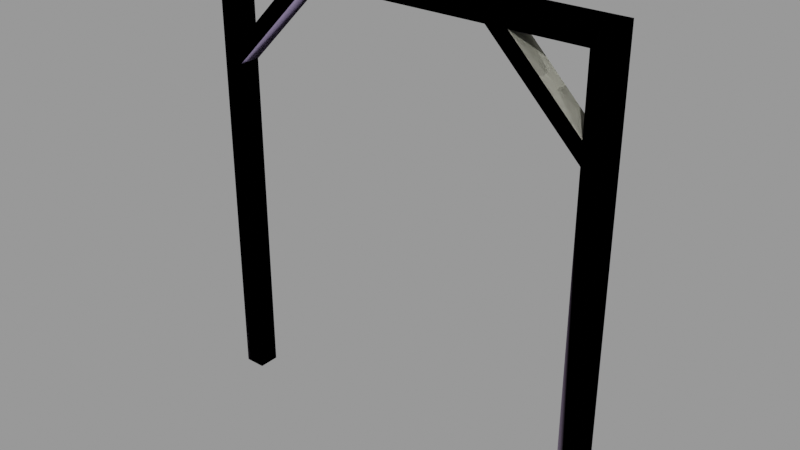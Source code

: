 # Source: doorframe001b.blend  (saved by Blender 2.92.15; exported with 4.5.12 LTS)
import bpy
from mathutils import Matrix  # noqa: F401  (used for matrix-valued properties, if any)

bpy.ops.wm.read_factory_settings(use_empty=True)
scene = bpy.context.scene
scene.name = 'doorframe001b.qc'

# ---- collections
col_doorframe001b = bpy.data.collections.new('doorframe001b'); scene.collection.children.link(col_doorframe001b)

# ---- materials (node trees are filled in below, after node groups)
mat_wood_bridge001 = bpy.data.materials.new('wood_bridge001')
mat_wood_bridge001.use_transparent_shadow = False
mat_wood_bridge001.diffuse_color = (0.6061, 0.6078, 0.4965, 1.0)
mat_phy = bpy.data.materials.new('  phy')
mat_phy.use_transparent_shadow = False
mat_phy.diffuse_color = (0.5255, 0.432, 0.7157, 1.0)

# ---- material node trees

# ---- meshes
me_doorframe001b_reference = bpy.data.meshes.new('doorframe001b_reference')
me_doorframe001b_reference.from_pydata([(104.0, 6.0, 192.0), (52.0, 6.0, 244.0), (104.0, 6.0, 204.0), (64.0, 6.0, 244.0), (-116.0, -6.0, 256.0), (-116.0, 6.0, 256.0), (-116.0, -6.0, 0.0), (-116.0, 6.0, 0.0), (-104.0, 6.0, 244.0), (-104.0, -6.0, 244.0), (-104.0, -6.0, 0.0), (-104.0, 6.0, 0.0), (-104.0, -6.0, 192.0), (-52.0, -6.0, 244.0), (-104.0, -6.0, 204.0), (-64.0, -6.0, 244.0), (-104.0, 6.0, 192.0), (-104.0, 6.0, 204.0), (-52.0, 6.0, 244.0), (-64.0, 6.0, 244.0), (116.0, -6.0, 256.0), (104.0, -6.0, 244.0), (116.0, 6.0, 256.0), (104.0, 6.0, 244.0), (-104.0, -6.0, 244.0), (-116.0, -6.0, 256.0), (-104.0, 6.0, 244.0), (104.0, -6.0, 0.0), (104.0, 6.0, 0.0), (116.0, -6.0, 0.0), (116.0, 6.0, 0.0), (104.0, -6.0, 192.0), (104.0, -6.0, 204.0), (52.0, -6.0, 244.0), (64.0, -6.0, 244.0)], [], [(0, 1, 2), (2, 1, 3), (4, 5, 6), (5, 7, 6), (5, 4, 8), (4, 9, 8), (4, 6, 9), (6, 10, 9), (5, 8, 7), (7, 8, 11), (8, 9, 11), (9, 10, 11), (12, 13, 14), (14, 13, 15), (12, 14, 16), (14, 17, 16), (18, 13, 16), (13, 12, 16), (14, 15, 17), (15, 19, 17), (15, 13, 19), (13, 18, 19), (16, 17, 18), (17, 19, 18), (20, 4, 21), (21, 4, 9), (22, 20, 23), (20, 21, 23), (23, 21, 8), (21, 9, 8), (4, 20, 5), (20, 22, 5), (24, 25, 26), (25, 5, 26), (5, 22, 26), (22, 23, 26), (21, 23, 27), (23, 28, 27), (23, 21, 22), (21, 20, 22), (20, 21, 29), (21, 27, 29), (22, 30, 23), (28, 23, 30), (22, 20, 30), (20, 29, 30), (31, 32, 33), (32, 34, 33), (2, 32, 0), (32, 31, 0), (31, 33, 0), (33, 1, 0), (3, 34, 2), (34, 32, 2), (33, 34, 1), (34, 3, 1)])
me_doorframe001b_reference.polygons.foreach_set('use_smooth', [True] * 56)
_k = set([(0, 1), (0, 2), (0, 31), (1, 3), (1, 33), (2, 3), (2, 32), (3, 34), (4, 5), (4, 6), (4, 20), (5, 6), (5, 7), (5, 8), (5, 22), (5, 26), (7, 8), (8, 9), (8, 11), (8, 21), (9, 10), (9, 11), (9, 21), (12, 13), (12, 14), (12, 16), (13, 15), (13, 18), (14, 15), (14, 17), (15, 19), (16, 17), (16, 18), (17, 19), (18, 19), (20, 29), (20, 30), (21, 27), (21, 29), (22, 26), (22, 30), (23, 27), (23, 28), (31, 32), (31, 33), (32, 34), (33, 34)])
me_doorframe001b_reference.attributes.new('sharp_edge', 'BOOLEAN', 'EDGE').data.foreach_set('value', [ (min(e.vertices), max(e.vertices)) in _k for e in me_doorframe001b_reference.edges])
_uv = me_doorframe001b_reference.uv_layers.new(name='UVMap')
_uv.uv.foreach_set('vector', [0.0494, -0.12, 0.3367, -0.12, 0.08255, -0.1532, 0.08255, -0.1532, 0.3367, -0.12, 0.3035, -0.1532, 1.063, -0.05273, 1.063, -0.09961, 0.0625, -0.05273, 1.063, -0.09961, 0.0625, -0.09961, 0.0625, -0.05273, 1.062, -0.09961, 1.062, -0.05273, 1.016, -0.09961, 1.062, -0.05273, 1.016, -0.05273, 1.016, -0.09961, 1.0, 1.0, 0.0, 1.0, 0.9532, 0.9531, 0.0, 1.0, 0.0, 0.9531, 0.9532, 0.9531, 0.9688, 0.9551, 0.9219, 0.9082, -0.03125, 0.9551, -0.03125, 0.9551, 0.9219, 0.9082, -0.03125, 0.9082, 1.016, -1.006, 1.016, -0.959, 0.0625, -1.006, 1.016, -0.959, 0.0625, -0.959, 0.0625, -1.006, -0.676, -0.6126, -0.3887, -0.6126, -0.6429, -0.6458, -0.6429, -0.6458, -0.3887, -0.6126, -0.4219, -0.6458, 0.7422, -0.9297, 0.7891, -0.9297, 0.7422, -0.9766, 0.7891, -0.9297, 0.7891, -0.9766, 0.7422, -0.9766, -0.2159, 0.07527, -0.2159, 0.0284, -0.5032, 0.07527, -0.2159, 0.0284, -0.5032, 0.0284, -0.5032, 0.07527, -0.47, 0.06154, -0.249, 0.06154, -0.47, 0.1084, -0.249, 0.06154, -0.249, 0.1084, -0.47, 0.1084, 0.7891, -0.08594, 0.7422, -0.08594, 0.7891, -0.1328, 0.7422, -0.08594, 0.7422, -0.1328, 0.7891, -0.1328, -0.4393, 0.6391, -0.4062, 0.6722, -0.1521, 0.6391, -0.4062, 0.6722, -0.1852, 0.6722, -0.1521, 0.6391, -0.0469, -1.045, -0.9531, -1.045, -0.09378, -0.998, -0.09378, -0.998, -0.9531, -1.045, -0.9062, -0.998, -0.08594, -1.014, -0.03906, -1.014, -0.08594, -0.9668, -0.03906, -1.014, -0.03906, -0.9668, -0.08594, -0.9668, -0.07815, -0.09961, -0.07815, -0.05273, -0.8906, -0.09961, -0.07815, -0.05273, -0.8906, -0.05273, -0.8906, -0.09961, -0.9375, -0.05273, -0.03128, -0.05273, -0.9375, -0.09961, -0.03128, -0.05273, -0.03128, -0.09961, -0.9375, -0.09961, -0.02344, 1.002, -0.02344, 1.049, 0.02344, 1.002, -0.02344, 1.049, 0.02344, 1.049, 0.02344, 1.002, -1.031, 0.9551, -0.125, 0.9551, -0.9843, 0.9082, -0.125, 0.9551, -0.1719, 0.9082, -0.9843, 0.9082, 0.9004, 0.05469, 0.9004, 0.1016, -0.05273, 0.05469, 0.9004, 0.1016, -0.05273, 0.1016, -0.05273, 0.05469, 0.2031, -0.09961, 0.2031, -0.05273, 0.1562, -0.09961, 0.2031, -0.05273, 0.1562, -0.05273, 0.1562, -0.09961, 1.144, 0.03906, 1.097, 0.08594, 0.1436, 0.03906, 1.097, 0.08594, 0.1436, 0.08594, 0.1436, 0.03906, 0.9688, 0.04883, -0.03125, 0.04883, 0.9219, 0.0957, -0.03125, 0.0957, 0.9219, 0.0957, -0.03125, 0.04883, 1.0, 1.01, 1.0, 0.9629, 0.0, 1.01, 1.0, 0.9629, 0.0, 0.9629, 0.0, 1.01, 0.03856, -0.08666, 0.07171, -0.05351, 0.3258, -0.08666, 0.07171, -0.05351, 0.2927, -0.05351, 0.3258, -0.08666, 0.7891, -0.1016, 0.7891, -0.05469, 0.7422, -0.1016, 0.7891, -0.05469, 0.7422, -0.05469, 0.7422, -0.1016, 0.03617, -0.1112, 0.3234, -0.1112, 0.03617, -0.158, 0.3234, -0.1112, 0.3234, -0.158, 0.03617, -0.158, 0.2903, -0.1249, 0.2903, -0.07801, 0.06931, -0.1249, 0.2903, -0.07801, 0.06931, -0.07801, 0.06931, -0.1249, 0.3359, -0.08594, 0.2891, -0.08594, 0.3359, -0.1328, 0.2891, -0.08594, 0.2891, -0.1328, 0.3359, -0.1328])
_uv.active_render = True
_uv = me_doorframe001b_reference.uv_layers.new(name='lightmap')
_uv.uv.foreach_set('vector', [0.3626, 0.6384, 0.002002, 0.7263, 0.3626, 0.7263, 0.6354, 0.002002, 0.5475, 0.3626, 0.6354, 0.3626, 0.3626, 0.8172, 0.3626, 0.7293, 0.002002, 0.8172, 0.3616, 0.7283, 0.001001, 0.7283, 0.001001, 0.8162, 0.8172, 0.9081, 0.7293, 0.9081, 0.8172, 0.7293, 0.5475, 0.9081, 0.7263, 0.9081, 0.7263, 0.8202, 0.1838, 0.5445, 0.3626, 0.1838, 0.3626, 0.5445, 0.3626, 0.5475, 0.3626, 0.6354, 0.002002, 0.6354, 0.3616, 0.1828, 0.1828, 0.1828, 0.1828, 0.5435, 0.001001, 0.6344, 0.3616, 0.5465, 0.001001, 0.5465, 0.8172, 0.3626, 0.7293, 0.3626, 0.8172, 0.002002, 0.7283, 0.3616, 0.7283, 0.001001, 0.8162, 0.001001, 0.7263, 0.7293, 0.3656, 0.8172, 0.7263, 0.8172, 0.999, 0.002002, 0.9111, 0.3626, 0.999, 0.3626, 0.1808, 0.999, 0.1808, 0.9111, 0.09291, 0.999, 0.002002, 0.999, 0.08991, 0.999, 0.08991, 0.9111, 0.7263, 0.6354, 0.7263, 0.5475, 0.3656, 0.6354, 0.7253, 0.5465, 0.3646, 0.5465, 0.3646, 0.6344, 0.9081, 0.3626, 0.9081, 0.002002, 0.8202, 0.3626, 0.9071, 0.001001, 0.8192, 0.001001, 0.8192, 0.3616, 0.3626, 0.999, 0.3626, 0.9111, 0.2747, 0.999, 0.3616, 0.9101, 0.2737, 0.9101, 0.2737, 0.998, 0.3646, 0.8162, 0.3646, 0.7283, 0.7253, 0.7283, 0.9101, 0.3616, 0.9101, 0.001001, 0.998, 0.001001, 0.3626, 0.002002, 0.002002, 0.1808, 0.3626, 0.1808, 0.5445, 0.002002, 0.3656, 0.3626, 0.5445, 0.3626, 0.5445, 0.9081, 0.5445, 0.8202, 0.3656, 0.9081, 0.9081, 0.7293, 0.9081, 0.9081, 0.8202, 0.9081, 0.3626, 0.9081, 0.3626, 0.8202, 0.002002, 0.9081, 0.3616, 0.8192, 0.001001, 0.8192, 0.001001, 0.9071, 0.9081, 0.7263, 0.9081, 0.3656, 0.8202, 0.7263, 0.9071, 0.3646, 0.8192, 0.3646, 0.8192, 0.7253, 0.5465, 0.8192, 0.7253, 0.8192, 0.5465, 0.9071, 0.8162, 0.7283, 0.7283, 0.7283, 0.7283, 0.9071, 0.001001, 0.1798, 0.3616, 0.001001, 0.001001, 0.001001, 0.5435, 0.001001, 0.3646, 0.001001, 0.3646, 0.3616, 0.7263, 0.7263, 0.7263, 0.6384, 0.3656, 0.7263, 0.7253, 0.6374, 0.3646, 0.6374, 0.3646, 0.7253, 0.8192, 0.7283, 0.9071, 0.7283, 0.8192, 0.9071, 0.5435, 0.8192, 0.3646, 0.8192, 0.3646, 0.9071, 0.002002, 0.5445, 0.1808, 0.5445, 0.1808, 0.1838, 0.3656, 0.5445, 0.7263, 0.5445, 0.7263, 0.4565, 0.1798, 0.1828, 0.001001, 0.5435, 0.001001, 0.1828, 0.3646, 0.4555, 0.7253, 0.4555, 0.3646, 0.5435, 0.8172, 0.7263, 0.7293, 0.7263, 0.8172, 0.3656, 0.7283, 0.7253, 0.7283, 0.3646, 0.8162, 0.3646, 0.001001, 0.7253, 0.001001, 0.6374, 0.3616, 0.6374, 0.5465, 0.3616, 0.5465, 0.001001, 0.6344, 0.001001, 0.001001, 0.9101, 0.08891, 0.9101, 0.001001, 0.998, 0.09191, 0.998, 0.09191, 0.9101, 0.1798, 0.9101, 0.7263, 0.4535, 0.3656, 0.4535, 0.7263, 0.3656, 0.3646, 0.4525, 0.3646, 0.3646, 0.7253, 0.3646, 0.7263, 0.3626, 0.6384, 0.3626, 0.7263, 0.002002, 0.6374, 0.3616, 0.6374, 0.001001, 0.7253, 0.001001, 0.2717, 0.999, 0.2717, 0.9111, 0.1838, 0.999, 0.2707, 0.9101, 0.1828, 0.9101, 0.1828, 0.998])
me_doorframe001b_reference.materials.append(mat_wood_bridge001)
me_doorframe001b_reference.use_remesh_fix_poles = True
me_doorframe001b_reference.use_remesh_preserve_attributes = False
me_doorframe001b_reference.use_mirror_vertex_groups = False
me_doorframe001b_reference.update()
me_doorframe001b_reference.normals_split_custom_set([tuple(v) for v in zip(*[iter([-1.009e-07, 1.0, 0.0, -8.3e-08, 1.0, 0.0, -9.969e-08, 1.0, 0.0, -9.969e-08, 1.0, 0.0, -8.3e-08, 1.0, 0.0, -7.947e-08, 1.0, 0.0, -1.0, 0.0, 1.466e-05, -1.0, 0.0, 1.466e-05, -1.0, 0.0, 1.466e-05, -1.0, 0.0, 1.466e-05, -1.0, 0.0, 1.466e-05, -1.0, 0.0, 1.466e-05, 0.7071, 0.0, 0.7071, 0.7071, 0.0, 0.7071, 0.7071, 0.0, 0.7071, 0.7071, 0.0, 0.7071, 0.7071, 0.0, 0.7071, 0.7071, 0.0, 0.7071, 7.45e-08, -1.0, -4.47e-08, 2.33e-09, -1.0, -3.671e-08, 7.295e-08, -1.0, -4.453e-08, 2.33e-09, -1.0, -3.671e-08, 0.0, -1.0, -3.645e-08, 7.295e-08, -1.0, -4.453e-08, -7.45e-08, 1.0, 4.47e-08, -7.45e-08, 1.0, 4.47e-08, -7.45e-08, 1.0, 4.47e-08, 0.0, 1.0, 3.645e-08, 0.0, 1.0, 3.645e-08, 0.0, 1.0, 3.645e-08, 1.0, 0.0, -1.638e-05, 1.0, 0.0, -1.638e-05, 1.0, 0.0, -1.638e-05, 1.0, 0.0, -1.638e-05, 1.0, 0.0, -1.638e-05, 1.0, 0.0, -1.638e-05, 0.0, -1.0, 0.0, 0.0, -1.0, 0.0, 0.0, -1.0, 0.0, 0.0, -1.0, 0.0, 0.0, -1.0, 0.0, 0.0, -1.0, 0.0, -1.0, 0.0, 0.0, -1.0, 0.0, 0.0, -1.0, 0.0, 0.0, -1.0, 0.0, 0.0, -1.0, 0.0, 0.0, -1.0, 0.0, 0.0, 0.7071, 0.0, -0.7071, 0.7071, 0.0, -0.7071, 0.7071, 0.0, -0.7071, 0.7071, 0.0, -0.7071, 0.7071, 0.0, -0.7071, 0.7071, 0.0, -0.7071, -0.7071, 0.0, 0.7071, -0.7071, 0.0, 0.7071, -0.7071, 0.0, 0.7071, -0.7071, 0.0, 0.7071, -0.7071, 0.0, 0.7071, -0.7071, 0.0, 0.7071, 0.0, 0.0, 1.0, 0.0, 0.0, 1.0, 0.0, 0.0, 1.0, 0.0, 0.0, 1.0, 0.0, 0.0, 1.0, 0.0, 0.0, 1.0, 0.0, 1.0, 0.0, 0.0, 1.0, 0.0, 0.0, 1.0, 0.0, 0.0, 1.0, 0.0, 0.0, 1.0, 0.0, 0.0, 1.0, 0.0, 4.316e-08, -1.0, 0.0, 4.14e-08, -1.0, -4.552e-08, 4.312e-08, -1.0, -1.131e-09, 4.312e-08, -1.0, -1.131e-09, 4.14e-08, -1.0, -4.552e-08, 4.127e-08, -1.0, -4.891e-08, 0.7071, 0.0, -0.7071, 0.7071, 0.0, -0.7071, 0.7071, 0.0, -0.7071, 0.7071, 0.0, -0.7071, 0.7071, 0.0, -0.7071, 0.7071, 0.0, -0.7071, 0.0, 0.0, -1.0, 0.0, 0.0, -1.0, 0.0, 0.0, -1.0, 0.0, 0.0, -1.0, 0.0, 0.0, -1.0, 0.0, 0.0, -1.0, -1.754e-07, 0.0, 1.0, -2.602e-07, 0.0, 1.0, -1.783e-07, 0.0, 1.0, -2.602e-07, 0.0, 1.0, -2.631e-07, 0.0, 1.0, -1.783e-07, 0.0, 1.0, -0.7071, 0.0, -0.7071, -0.7071, 0.0, -0.7071, -0.7071, 0.0, -0.7071, -0.7071, 0.0, -0.7071, -0.7071, 0.0, -0.7071, -0.7071, 0.0, -0.7071, -4.316e-08, 1.0, 1.754e-07, -4.316e-08, 1.0, 1.754e-07, -4.316e-08, 1.0, 1.754e-07, -4.127e-08, 1.0, 0.0, -4.127e-08, 1.0, 0.0, -4.127e-08, 1.0, 0.0, -1.0, 0.0, -1.507e-05, -1.0, 0.0, -1.507e-05, -1.0, 0.0, -1.507e-05, -1.0, 0.0, -1.507e-05, -1.0, 0.0, -1.507e-05, -1.0, 0.0, -1.507e-05, -0.7071, 0.0, 0.7071, -0.7071, 0.0, 0.7071, -0.7071, 0.0, 0.7071, -0.7071, 0.0, 0.7071, -0.7071, 0.0, 0.7071, -0.7071, 0.0, 0.7071, 4.284e-08, -1.0, -3.974e-08, 4.284e-08, -1.0, -3.974e-08, 4.284e-08, -1.0, -3.974e-08, 0.0, -1.0, -5.211e-08, 0.0, -1.0, -5.211e-08, 0.0, -1.0, -5.211e-08, -4.284e-08, 1.0, 3.974e-08, -1.34e-09, 1.0, 5.173e-08, -4.195e-08, 1.0, 3.999e-08, 0.0, 1.0, 5.211e-08, -4.195e-08, 1.0, 3.999e-08, -1.34e-09, 1.0, 5.173e-08, 1.0, 0.0, 1.436e-05, 1.0, 0.0, 1.436e-05, 1.0, 0.0, 1.436e-05, 1.0, 0.0, 1.436e-05, 1.0, 0.0, 1.436e-05, 1.0, 0.0, 1.436e-05, 1.009e-07, -1.0, 0.0, 9.969e-08, -1.0, 0.0, 8.3e-08, -1.0, 0.0, 9.969e-08, -1.0, 0.0, 7.947e-08, -1.0, 0.0, 8.3e-08, -1.0, 0.0, 1.0, 0.0, 0.0, 1.0, 0.0, 0.0, 1.0, 0.0, 0.0, 1.0, 0.0, 0.0, 1.0, 0.0, 0.0, 1.0, 0.0, 0.0, -0.7071, 0.0, -0.7071, -0.7071, 0.0, -0.7071, -0.7071, 0.0, -0.7071, -0.7071, 0.0, -0.7071, -0.7071, 0.0, -0.7071, -0.7071, 0.0, -0.7071, 0.7071, 0.0, 0.7071, 0.7071, 0.0, 0.7071, 0.7071, 0.0, 0.7071, 0.7071, 0.0, 0.7071, 0.7071, 0.0, 0.7071, 0.7071, 0.0, 0.7071, 0.0, 0.0, 1.0, -7.947e-08, 0.0, 1.0, -7.946e-08, 0.0, 1.0, -7.947e-08, 0.0, 1.0, -1.589e-07, 0.0, 1.0, -7.946e-08, 0.0, 1.0])] * 3)])
me_doorframe001b_physics = bpy.data.meshes.new('doorframe001b_physics')
me_doorframe001b_physics.from_pydata([(104.0, 6.0, 204.0), (64.0, 6.0, 244.0), (104.0, -6.0, 204.0), (64.0, -6.0, 244.0), (52.0, -6.0, 244.0), (104.0, -6.0, 192.0), (52.0, 6.0, 244.0), (104.0, 6.0, 192.0), (104.0, 6.0, 0.0), (104.0, -6.0, 0.0), (104.0, 6.0, 244.0), (104.0, -6.0, 244.0), (116.0, 6.0, 0.0), (116.0, 6.0, 256.0), (116.0, -6.0, 0.0), (116.0, -6.0, 256.0), (-116.0, 6.0, 256.0), (-104.0, 6.0, 244.0), (104.0, -6.0, 244.0), (-104.0, -6.0, 244.0), (-116.0, -6.0, 256.0), (116.0, -6.0, 256.0), (-104.0, -6.0, 192.0), (-104.0, -6.0, 204.0), (-104.0, 6.0, 192.0), (-104.0, 6.0, 204.0), (-64.0, -6.0, 244.0), (-52.0, -6.0, 244.0), (-64.0, 6.0, 244.0), (-52.0, 6.0, 244.0), (-104.0, 6.0, 0.0), (-116.0, 6.0, 0.0), (-116.0, -6.0, 256.0), (-104.0, -6.0, 0.0), (-104.0, -6.0, 244.0), (-116.0, -6.0, 0.0)], [], [(0, 1, 2), (1, 3, 2), (4, 2, 3), (4, 5, 2), (3, 6, 4), (3, 1, 6), (0, 5, 7), (0, 2, 5), (1, 0, 7), (5, 4, 7), (6, 1, 7), (4, 6, 7), (8, 9, 10), (10, 9, 11), (8, 10, 12), (12, 10, 13), (8, 12, 14), (8, 14, 9), (13, 14, 12), (13, 15, 14), (15, 11, 14), (11, 9, 14), (10, 11, 15), (10, 15, 13), (16, 13, 17), (17, 13, 10), (17, 10, 18), (17, 18, 19), (16, 17, 19), (16, 19, 20), (18, 21, 19), (21, 20, 19), (18, 13, 21), (10, 13, 18), (20, 13, 16), (21, 13, 20), (22, 23, 24), (24, 23, 25), (23, 22, 26), (22, 27, 26), (23, 26, 25), (25, 26, 28), (27, 22, 29), (29, 22, 24), (29, 26, 27), (25, 28, 24), (24, 28, 29), (28, 26, 29), (16, 17, 30), (16, 30, 31), (16, 31, 32), (16, 32, 17), (32, 33, 34), (32, 35, 33), (34, 30, 17), (34, 33, 30), (30, 33, 31), (31, 33, 35), (31, 35, 32), (17, 32, 34)])
me_doorframe001b_physics.polygons.foreach_set('use_smooth', [True] * 60)
_uv = me_doorframe001b_physics.uv_layers.new(name='UVMap')
_uv.uv.foreach_set('vector', [0.0, 0.0, 0.0, 0.0, 0.0, 0.0, 0.0, 0.0, 0.0, 0.0, 0.0, 0.0, 0.0, 0.0, 0.0, 0.0, 0.0, 0.0, 0.0, 0.0, 0.0, 0.0, 0.0, 0.0, 0.0, 0.0, 0.0, 0.0, 0.0, 0.0, 0.0, 0.0, 0.0, 0.0, 0.0, 0.0, 0.0, 0.0, 0.0, 0.0, 0.0, 0.0, 0.0, 0.0, 0.0, 0.0, 0.0, 0.0, 0.0, 0.0, 0.0, 0.0, 0.0, 0.0, 0.0, 0.0, 0.0, 0.0, 0.0, 0.0, 0.0, 0.0, 0.0, 0.0, 0.0, 0.0, 0.0, 0.0, 0.0, 0.0, 0.0, 0.0, 0.0, 0.0, 0.0, 0.0, 0.0, 0.0, 0.0, 0.0, 0.0, 0.0, 0.0, 0.0, 0.0, 0.0, 0.0, 0.0, 0.0, 0.0, 0.0, 0.0, 0.0, 0.0, 0.0, 0.0, 0.0, 0.0, 0.0, 0.0, 0.0, 0.0, 0.0, 0.0, 0.0, 0.0, 0.0, 0.0, 0.0, 0.0, 0.0, 0.0, 0.0, 0.0, 0.0, 0.0, 0.0, 0.0, 0.0, 0.0, 0.0, 0.0, 0.0, 0.0, 0.0, 0.0, 0.0, 0.0, 0.0, 0.0, 0.0, 0.0, 0.0, 0.0, 0.0, 0.0, 0.0, 0.0, 0.0, 0.0, 0.0, 0.0, 0.0, 0.0, 0.0, 0.0, 0.0, 0.0, 0.0, 0.0, 0.0, 0.0, 0.0, 0.0, 0.0, 0.0, 0.0, 0.0, 0.0, 0.0, 0.0, 0.0, 0.0, 0.0, 0.0, 0.0, 0.0, 0.0, 0.0, 0.0, 0.0, 0.0, 0.0, 0.0, 0.0, 0.0, 0.0, 0.0, 0.0, 0.0, 0.0, 0.0, 0.0, 0.0, 0.0, 0.0, 0.0, 0.0, 0.0, 0.0, 0.0, 0.0, 0.0, 0.0, 0.0, 0.0, 0.0, 0.0, 0.0, 0.0, 0.0, 0.0, 0.0, 0.0, 0.0, 0.0, 0.0, 0.0, 0.0, 0.0, 0.0, 0.0, 0.0, 0.0, 0.0, 0.0, 0.0, 0.0, 0.0, 0.0, 0.0, 0.0, 0.0, 0.0, 0.0, 0.0, 0.0, 0.0, 0.0, 0.0, 0.0, 0.0, 0.0, 0.0, 0.0, 0.0, 0.0, 0.0, 0.0, 0.0, 0.0, 0.0, 0.0, 0.0, 0.0, 0.0, 0.0, 0.0, 0.0, 0.0, 0.0, 0.0, 0.0, 0.0, 0.0, 0.0, 0.0, 0.0, 0.0, 0.0, 0.0, 0.0, 0.0, 0.0, 0.0, 0.0, 0.0, 0.0, 0.0, 0.0, 0.0, 0.0, 0.0, 0.0, 0.0, 0.0, 0.0, 0.0, 0.0, 0.0, 0.0, 0.0, 0.0, 0.0, 0.0, 0.0, 0.0, 0.0, 0.0, 0.0, 0.0, 0.0, 0.0, 0.0, 0.0, 0.0, 0.0, 0.0, 0.0, 0.0, 0.0, 0.0, 0.0, 0.0, 0.0, 0.0, 0.0, 0.0, 0.0, 0.0, 0.0, 0.0, 0.0, 0.0, 0.0, 0.0, 0.0, 0.0, 0.0, 0.0, 0.0, 0.0, 0.0, 0.0, 0.0, 0.0, 0.0, 0.0, 0.0, 0.0, 0.0, 0.0, 0.0, 0.0, 0.0, 0.0, 0.0, 0.0, 0.0, 0.0, 0.0, 0.0, 0.0, 0.0, 0.0, 0.0, 0.0, 0.0, 0.0, 0.0, 0.0, 0.0, 0.0, 0.0, 0.0, 0.0, 0.0, 0.0, 0.0, 0.0])
me_doorframe001b_physics.materials.append(mat_phy)
me_doorframe001b_physics.use_remesh_fix_poles = True
me_doorframe001b_physics.use_remesh_preserve_attributes = False
me_doorframe001b_physics.use_mirror_vertex_groups = False
me_doorframe001b_physics.update()
me_doorframe001b_physics.normals_split_custom_set([tuple(v) for v in zip(*[iter([-0.4683, -0.4682, 0.7493, -0.6023, -0.6024, 0.5238, 0.6024, -0.5238, 0.6023, -0.6023, -0.6024, 0.5238, 0.4683, -0.7493, 0.4683, 0.6024, -0.5238, 0.6023, 0.5524, 0.5523, -0.6244, 0.6024, -0.5238, 0.6023, 0.4683, -0.7493, 0.4683, 0.5524, 0.5523, -0.6244, 0.6608, 0.6608, -0.3558, 0.6024, -0.5238, 0.6023, 0.4683, -0.7493, 0.4683, -0.661, 0.3558, -0.6607, 0.5524, 0.5523, -0.6244, 0.4683, -0.7493, 0.4683, -0.6023, -0.6024, 0.5238, -0.661, 0.3558, -0.6607, -0.4683, -0.4682, 0.7493, 0.6608, 0.6608, -0.3558, -0.5523, 0.6244, -0.5523, -0.4683, -0.4682, 0.7493, 0.6024, -0.5238, 0.6023, 0.6608, 0.6608, -0.3558, -0.6023, -0.6024, 0.5238, -0.4683, -0.4682, 0.7493, -0.5523, 0.6244, -0.5523, 0.6608, 0.6608, -0.3558, 0.5524, 0.5523, -0.6244, -0.5523, 0.6244, -0.5523, -0.661, 0.3558, -0.6607, -0.6023, -0.6024, 0.5238, -0.5523, 0.6244, -0.5523, 0.5524, 0.5523, -0.6244, -0.661, 0.3558, -0.6607, -0.5523, 0.6244, -0.5523, -0.7054, 0.06936, -0.7054, 0.4471, 0.02198, -0.8942, -0.6982, -0.03347, -0.7151, -0.6982, -0.03347, -0.7151, 0.4471, 0.02198, -0.8942, 0.8899, -0.02134, -0.4557, -0.7054, 0.06936, -0.7054, -0.6982, -0.03347, -0.7151, -0.8899, 0.02133, 0.4557, -0.8899, 0.02133, 0.4557, -0.6982, -0.03347, -0.7151, -0.4556, -0.02128, 0.8899, -0.7054, 0.06936, -0.7054, -0.8899, 0.02133, 0.4557, 0.6983, 0.03347, 0.715, -0.7054, 0.06936, -0.7054, 0.6983, 0.03347, 0.715, 0.4471, 0.02198, -0.8942, -0.4556, -0.02128, 0.8899, 0.6983, 0.03347, 0.715, -0.8899, 0.02133, 0.4557, -0.4556, -0.02128, 0.8899, 0.7392, -0.06939, 0.6699, 0.6983, 0.03347, 0.715, 0.7392, -0.06939, 0.6699, 0.8899, -0.02134, -0.4557, 0.6983, 0.03347, 0.715, 0.8899, -0.02134, -0.4557, 0.4471, 0.02198, -0.8942, 0.6983, 0.03347, 0.715, -0.6982, -0.03347, -0.7151, 0.8899, -0.02134, -0.4557, 0.7392, -0.06939, 0.6699, -0.6982, -0.03347, -0.7151, 0.7392, -0.06939, 0.6699, -0.4556, -0.02128, 0.8899, -0.7424, -0.6655, -0.07684, -0.7065, -0.7066, 0.0386, -0.7167, 0.6971, -0.01952, -0.7167, 0.6971, -0.01952, -0.7065, -0.7066, 0.0386, -0.6865, 0.726, 0.03958, -0.7167, 0.6971, -0.01952, -0.6865, 0.726, 0.03958, 0.4269, 0.903, 0.04935, -0.7167, 0.6971, -0.01952, 0.4269, 0.903, 0.04935, 0.8835, 0.4659, -0.04815, -0.7424, -0.6655, -0.07684, -0.7167, 0.6971, -0.01952, 0.8835, 0.4659, -0.04815, -0.7424, -0.6655, -0.07684, 0.8835, 0.4659, -0.04815, 0.4565, -0.8894, -0.02369, 0.4269, 0.903, 0.04935, 0.8941, -0.4471, 0.0244, 0.8835, 0.4659, -0.04815, 0.8941, -0.4471, 0.0244, 0.4565, -0.8894, -0.02369, 0.8835, 0.4659, -0.04815, 0.4269, 0.903, 0.04935, -0.7065, -0.7066, 0.0386, 0.8941, -0.4471, 0.0244, -0.6865, 0.726, 0.03958, -0.7065, -0.7066, 0.0386, 0.4269, 0.903, 0.04935, 0.4565, -0.8894, -0.02369, -0.7065, -0.7066, 0.0386, -0.7424, -0.6655, -0.07684, 0.8941, -0.4471, 0.0244, -0.7065, -0.7066, 0.0386, 0.4565, -0.8894, -0.02369, 0.5524, 0.6244, 0.5523, 0.4683, -0.4683, -0.7492, -0.8415, 0.4757, 0.2561, -0.8415, 0.4757, 0.2561, 0.4683, -0.4683, -0.7492, -0.3117, -0.6235, -0.717, 0.4683, -0.4683, -0.7492, 0.5524, 0.6244, 0.5523, 0.5741, -0.649, -0.4993, 0.5524, 0.6244, 0.5523, 0.6212, 0.4777, 0.6212, 0.5741, -0.649, -0.4993, 0.4683, -0.4683, -0.7492, 0.5741, -0.649, -0.4993, -0.3117, -0.6235, -0.717, -0.3117, -0.6235, -0.717, 0.5741, -0.649, -0.4993, -0.8142, -0.4602, -0.354, 0.6212, 0.4777, 0.6212, 0.5524, 0.6244, 0.5523, -0.3685, 0.5668, 0.7369, -0.3685, 0.5668, 0.7369, 0.5524, 0.6244, 0.5523, -0.8415, 0.4757, 0.2561, -0.3685, 0.5668, 0.7369, 0.5741, -0.649, -0.4993, 0.6212, 0.4777, 0.6212, -0.3117, -0.6235, -0.717, -0.8142, -0.4602, -0.354, -0.8415, 0.4757, 0.2561, -0.8415, 0.4757, 0.2561, -0.8142, -0.4602, -0.354, -0.3685, 0.5668, 0.7369, -0.8142, -0.4602, -0.354, 0.5741, -0.649, -0.4993, -0.3685, 0.5668, 0.7369, -0.8985, -0.02164, -0.4384, -0.6718, -0.06606, 0.7378, -0.7156, 0.01716, 0.6983, -0.8985, -0.02164, -0.4384, -0.7156, 0.01716, 0.6983, -0.4468, 0.04184, -0.8937, -0.8985, -0.02164, -0.4384, -0.4468, 0.04184, -0.8937, 0.7153, -0.0343, -0.698, -0.8985, -0.02164, -0.4384, 0.7153, -0.0343, -0.698, -0.6718, -0.06606, 0.7378, 0.7153, -0.0343, -0.698, 0.8979, 0.04312, 0.4381, 0.4385, -0.02147, 0.8985, 0.7153, -0.0343, -0.698, 0.7067, 0.03316, -0.7068, 0.8979, 0.04312, 0.4381, 0.4385, -0.02147, 0.8985, -0.7156, 0.01716, 0.6983, -0.6718, -0.06606, 0.7378, 0.4385, -0.02147, 0.8985, 0.8979, 0.04312, 0.4381, -0.7156, 0.01716, 0.6983, -0.7156, 0.01716, 0.6983, 0.8979, 0.04312, 0.4381, -0.4468, 0.04184, -0.8937, -0.4468, 0.04184, -0.8937, 0.8979, 0.04312, 0.4381, 0.7067, 0.03316, -0.7068, -0.4468, 0.04184, -0.8937, 0.7067, 0.03316, -0.7068, 0.7153, -0.0343, -0.698, -0.6718, -0.06606, 0.7378, 0.7153, -0.0343, -0.698, 0.4385, -0.02147, 0.8985])] * 3)])
arm_doorframe001b_qc_skeleton = bpy.data.armatures.new('doorframe001b.qc_skeleton')  # bones are not reproduced

# ---- objects
ob_doorframe001b_qc_skeleton = bpy.data.objects.new('doorframe001b.qc_skeleton', arm_doorframe001b_qc_skeleton)
ob_doorframe001b_reference = bpy.data.objects.new('doorframe001b_reference', me_doorframe001b_reference)
ob_doorframe001b_physics = bpy.data.objects.new('doorframe001b_physics', me_doorframe001b_physics)

# ---- transforms, parenting, visibility, modifiers, constraints
ob_doorframe001b_qc_skeleton.location = (0.0, 0.0, 0.0)
ob_doorframe001b_qc_skeleton.show_in_front = True
ob_doorframe001b_qc_skeleton.lineart.crease_threshold = 0.0
ob_doorframe001b_reference.parent = ob_doorframe001b_qc_skeleton
ob_doorframe001b_reference.location = (0.0, 0.0, 0.0)
ob_doorframe001b_reference.lineart.crease_threshold = 0.0
_vg = ob_doorframe001b_reference.vertex_groups.new(name='static_prop')
_vg.add([0, 1, 2, 3, 4, 5, 6, 7, 8, 9, 10, 11, 12, 13, 14, 15, 16, 17, 18, 19, 20, 21, 22, 23, 24, 25, 26, 27, 28, 29, 30, 31, 32, 33, 34], 1.0, 'REPLACE')
_m = ob_doorframe001b_reference.modifiers.new('Armature', 'ARMATURE')
_m.object = ob_doorframe001b_qc_skeleton
ob_doorframe001b_physics.parent = ob_doorframe001b_qc_skeleton
ob_doorframe001b_physics.location = (0.0, 0.0, 0.0)
ob_doorframe001b_physics.display_type = 'SOLID'
ob_doorframe001b_physics.show_wire = True
ob_doorframe001b_physics.lineart.crease_threshold = 0.0
_vg = ob_doorframe001b_physics.vertex_groups.new(name='static_prop')
_vg.add([0, 1, 2, 3, 4, 5, 6, 7, 8, 9, 10, 11, 12, 13, 14, 15, 16, 17, 18, 19, 20, 21, 22, 23, 24, 25, 26, 27, 28, 29, 30, 31, 32, 33, 34, 35], 1.0, 'REPLACE')
_m = ob_doorframe001b_physics.modifiers.new('Armature', 'ARMATURE')
_m.object = ob_doorframe001b_qc_skeleton

# ---- collection membership
scene.collection.objects.link(ob_doorframe001b_qc_skeleton)
scene.collection.objects.link(ob_doorframe001b_reference)
scene.collection.objects.link(ob_doorframe001b_physics)
col_doorframe001b.objects.link(ob_doorframe001b_qc_skeleton)
col_doorframe001b.objects.link(ob_doorframe001b_reference)
col_doorframe001b.objects.link(ob_doorframe001b_physics)

# ---- scene / render settings (as saved in the file)
scene.frame_start = 1; scene.frame_end = 250; scene.frame_set(0)
scene.render.engine = 'BLENDER_EEVEE_NEXT'
scene.cycles.use_denoising = False
scene.cycles.samples = 128
scene.cycles.sampling_pattern = 'TABULATED_SOBOL'
scene.cycles.use_adaptive_sampling = False
scene.cycles.use_light_tree = False
scene.view_settings.view_transform = 'Filmic'
bpy.context.view_layer.update()

# ---- added for rendering (the .blend has no active camera and no usable light): camera, sun + grey world if the file has none
cam_auto = bpy.data.cameras.new('AutoCamera')
cam_auto.lens = 50.0
cam_auto.sensor_width = 36.0
cam_auto.clip_end = 5613.29
ob_auto_camera = bpy.data.objects.new('AutoCamera', cam_auto)
scene.collection.objects.link(ob_auto_camera)
ob_auto_camera.location = (319.847, -383.816, 383.879)
ob_auto_camera.rotation_euler = (1.09748, -7.21219e-08, 0.694738)
scene.camera = ob_auto_camera
light_auto_sun = bpy.data.lights.new('AutoSun', 'SUN')
light_auto_sun.energy = 3.0
light_auto_sun.angle = 0.0523599
ob_auto_sun = bpy.data.objects.new('AutoSun', light_auto_sun)
scene.collection.objects.link(ob_auto_sun)
ob_auto_sun.rotation_euler = (0.872665, 0.174533, 0.523599)
if scene.world is None:
    world_auto = bpy.data.worlds.new('AutoWorld')
    world_auto.color = (0.3, 0.3, 0.3)
    scene.world = world_auto
bpy.context.view_layer.update()
